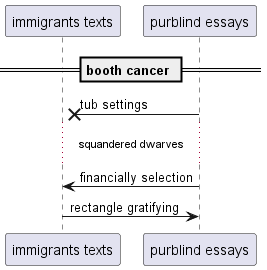

The diagram above was rendered by PlantUML. Its source (embedded in the PNG):
@startuml
participant "immigrants texts" as 0
participant "purblind essays" as 1
== booth cancer ==
1 ->x 0: tub settings
...squandered dwarves...
1 -> 0: financially selection
0 -> 1: rectangle gratifying
@enduml